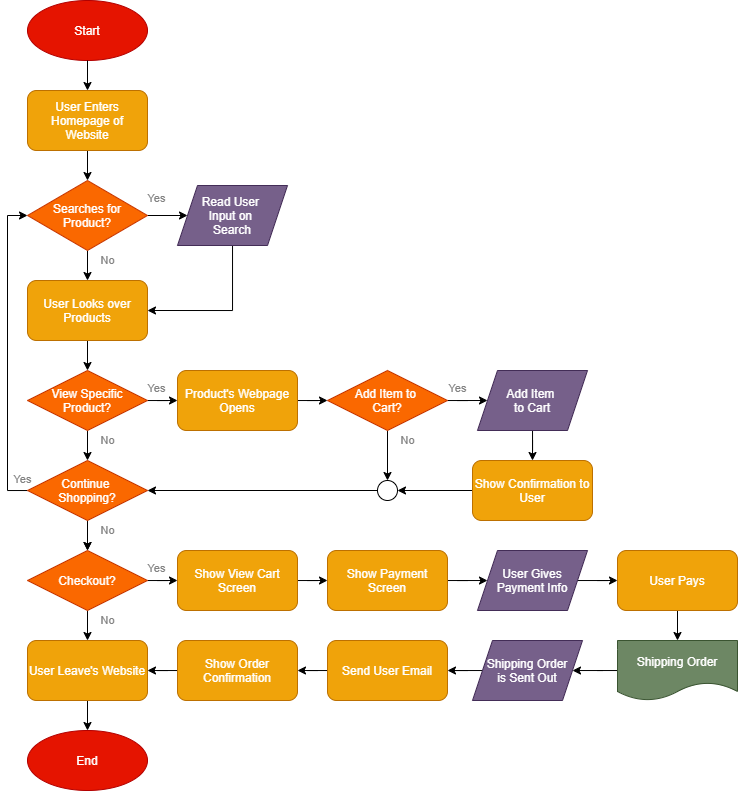

The diagram above was exported from draw.io. Its source (the exported page's mxGraphModel, read from the mxfile embedded in the PNG):
<mxGraphModel dx="600" dy="451" grid="1" gridSize="10" guides="1" tooltips="1" connect="1" arrows="1" fold="1" page="1" pageScale="1" pageWidth="850" pageHeight="1100" math="0" shadow="0">
  <root>
    <mxCell id="0" />
    <mxCell id="1" parent="0" />
    <mxCell id="2" value="Start" style="ellipse;whiteSpace=wrap;html=1;fillColor=#e51400;strokeColor=#B20000;fontColor=#ffffff;" parent="1" vertex="1">
      <mxGeometry x="160" width="120" height="60" as="geometry" />
    </mxCell>
    <mxCell id="27" style="edgeStyle=orthogonalEdgeStyle;rounded=0;orthogonalLoop=1;jettySize=auto;html=1;entryX=0.5;entryY=0;entryDx=0;entryDy=0;" parent="1" source="3" target="7" edge="1">
      <mxGeometry relative="1" as="geometry" />
    </mxCell>
    <mxCell id="3" value="User Enters Homepage of Website" style="rounded=1;whiteSpace=wrap;html=1;fillColor=#f0a30a;strokeColor=#BD7000;fontColor=#ffffff;" parent="1" vertex="1">
      <mxGeometry x="160" y="90" width="120" height="60" as="geometry" />
    </mxCell>
    <mxCell id="4" value="" style="endArrow=classic;html=1;exitX=0.5;exitY=1;exitDx=0;exitDy=0;entryX=0.5;entryY=0;entryDx=0;entryDy=0;" parent="1" source="2" target="3" edge="1">
      <mxGeometry width="50" height="50" relative="1" as="geometry">
        <mxPoint x="190" y="330" as="sourcePoint" />
        <mxPoint x="240" y="280" as="targetPoint" />
      </mxGeometry>
    </mxCell>
    <mxCell id="28" style="edgeStyle=orthogonalEdgeStyle;rounded=0;orthogonalLoop=1;jettySize=auto;html=1;entryX=0.5;entryY=0;entryDx=0;entryDy=0;" parent="1" source="7" target="16" edge="1">
      <mxGeometry relative="1" as="geometry" />
    </mxCell>
    <mxCell id="30" style="edgeStyle=orthogonalEdgeStyle;rounded=0;orthogonalLoop=1;jettySize=auto;html=1;" parent="1" source="7" target="15" edge="1">
      <mxGeometry relative="1" as="geometry" />
    </mxCell>
    <mxCell id="7" value="&lt;font style=&quot;font-size: 12px&quot;&gt;Searches for&lt;br&gt;Product?&lt;br&gt;&lt;/font&gt;" style="rhombus;whiteSpace=wrap;html=1;fillColor=#fa6800;strokeColor=#C73500;fontColor=#ffffff;" parent="1" vertex="1">
      <mxGeometry x="160" y="180" width="120" height="70" as="geometry" />
    </mxCell>
    <mxCell id="35" style="edgeStyle=orthogonalEdgeStyle;rounded=0;orthogonalLoop=1;jettySize=auto;html=1;entryX=1;entryY=0.5;entryDx=0;entryDy=0;" parent="1" source="15" target="16" edge="1">
      <mxGeometry relative="1" as="geometry">
        <Array as="points">
          <mxPoint x="365" y="310" />
        </Array>
      </mxGeometry>
    </mxCell>
    <mxCell id="15" value="Read User &lt;br&gt;Input on &lt;br&gt;Search" style="shape=parallelogram;perimeter=parallelogramPerimeter;whiteSpace=wrap;html=1;fixedSize=1;fillColor=#76608a;strokeColor=#432D57;fontColor=#ffffff;" parent="1" vertex="1">
      <mxGeometry x="310" y="185" width="110" height="60" as="geometry" />
    </mxCell>
    <mxCell id="32" style="edgeStyle=orthogonalEdgeStyle;rounded=0;orthogonalLoop=1;jettySize=auto;html=1;entryX=0.5;entryY=0;entryDx=0;entryDy=0;" parent="1" source="16" target="24" edge="1">
      <mxGeometry relative="1" as="geometry" />
    </mxCell>
    <mxCell id="16" value="User Looks over Products" style="rounded=1;whiteSpace=wrap;html=1;fillColor=#f0a30a;strokeColor=#BD7000;fontColor=#ffffff;" parent="1" vertex="1">
      <mxGeometry x="160" y="280" width="120" height="60" as="geometry" />
    </mxCell>
    <mxCell id="58" style="edgeStyle=orthogonalEdgeStyle;rounded=0;orthogonalLoop=1;jettySize=auto;html=1;entryX=0;entryY=0.5;entryDx=0;entryDy=0;fontColor=#000000;" parent="1" source="24" target="48" edge="1">
      <mxGeometry relative="1" as="geometry" />
    </mxCell>
    <mxCell id="67" style="edgeStyle=orthogonalEdgeStyle;rounded=0;orthogonalLoop=1;jettySize=auto;html=1;entryX=0.5;entryY=0;entryDx=0;entryDy=0;fontColor=#000000;" parent="1" source="24" target="61" edge="1">
      <mxGeometry relative="1" as="geometry" />
    </mxCell>
    <mxCell id="24" value="&lt;font style=&quot;font-size: 12px&quot;&gt;View Specific&lt;br&gt;Product?&lt;br&gt;&lt;/font&gt;" style="rhombus;whiteSpace=wrap;html=1;fillColor=#fa6800;strokeColor=#C73500;fontColor=#ffffff;" parent="1" vertex="1">
      <mxGeometry x="160" y="370" width="120" height="60" as="geometry" />
    </mxCell>
    <mxCell id="84" style="edgeStyle=orthogonalEdgeStyle;rounded=0;orthogonalLoop=1;jettySize=auto;html=1;entryX=0;entryY=0.5;entryDx=0;entryDy=0;fontColor=#FFFFFF;" parent="1" source="48" target="59" edge="1">
      <mxGeometry relative="1" as="geometry" />
    </mxCell>
    <mxCell id="48" value="Product's Webpage Opens" style="rounded=1;whiteSpace=wrap;html=1;fillColor=#f0a30a;strokeColor=#BD7000;fontColor=#ffffff;" parent="1" vertex="1">
      <mxGeometry x="310" y="370" width="120" height="60" as="geometry" />
    </mxCell>
    <mxCell id="88" style="edgeStyle=orthogonalEdgeStyle;rounded=0;orthogonalLoop=1;jettySize=auto;html=1;entryX=0.5;entryY=0;entryDx=0;entryDy=0;fontColor=#FFFFFF;" parent="1" source="59" target="87" edge="1">
      <mxGeometry relative="1" as="geometry" />
    </mxCell>
    <mxCell id="94" style="edgeStyle=orthogonalEdgeStyle;rounded=0;orthogonalLoop=1;jettySize=auto;html=1;entryX=0;entryY=0.5;entryDx=0;entryDy=0;fontColor=#FFFFFF;" parent="1" source="59" target="93" edge="1">
      <mxGeometry relative="1" as="geometry" />
    </mxCell>
    <mxCell id="59" value="&lt;font style=&quot;font-size: 12px&quot;&gt;Add Item to &lt;br&gt;Cart?&lt;br&gt;&lt;/font&gt;" style="rhombus;whiteSpace=wrap;html=1;fillColor=#fa6800;strokeColor=#C73500;fontColor=#ffffff;" parent="1" vertex="1">
      <mxGeometry x="460" y="370" width="120" height="60" as="geometry" />
    </mxCell>
    <mxCell id="64" style="edgeStyle=orthogonalEdgeStyle;rounded=0;orthogonalLoop=1;jettySize=auto;html=1;entryX=0.5;entryY=0;entryDx=0;entryDy=0;fontColor=#000000;" parent="1" source="61" target="63" edge="1">
      <mxGeometry relative="1" as="geometry" />
    </mxCell>
    <mxCell id="74" style="edgeStyle=orthogonalEdgeStyle;rounded=0;orthogonalLoop=1;jettySize=auto;html=1;entryX=0;entryY=0.5;entryDx=0;entryDy=0;fontColor=#000000;" parent="1" source="61" target="7" edge="1">
      <mxGeometry relative="1" as="geometry">
        <Array as="points">
          <mxPoint x="140" y="490" />
          <mxPoint x="140" y="215" />
        </Array>
      </mxGeometry>
    </mxCell>
    <mxCell id="137" value="" style="edgeStyle=orthogonalEdgeStyle;rounded=0;orthogonalLoop=1;jettySize=auto;html=1;" edge="1" parent="1" source="61" target="63">
      <mxGeometry relative="1" as="geometry" />
    </mxCell>
    <mxCell id="61" value="&lt;font style=&quot;font-size: 12px&quot;&gt;Continue &lt;br&gt;Shopping?&lt;br&gt;&lt;/font&gt;" style="rhombus;whiteSpace=wrap;html=1;fillColor=#fa6800;strokeColor=#C73500;fontColor=#ffffff;" parent="1" vertex="1">
      <mxGeometry x="160" y="460" width="120" height="60" as="geometry" />
    </mxCell>
    <mxCell id="70" style="edgeStyle=orthogonalEdgeStyle;rounded=0;orthogonalLoop=1;jettySize=auto;html=1;entryX=0.5;entryY=0;entryDx=0;entryDy=0;fontColor=#000000;" parent="1" source="63" target="69" edge="1">
      <mxGeometry relative="1" as="geometry" />
    </mxCell>
    <mxCell id="116" style="edgeStyle=orthogonalEdgeStyle;rounded=0;orthogonalLoop=1;jettySize=auto;html=1;entryX=0;entryY=0.5;entryDx=0;entryDy=0;fontColor=#FFFFFF;" parent="1" source="63" target="101" edge="1">
      <mxGeometry relative="1" as="geometry" />
    </mxCell>
    <mxCell id="63" value="&lt;font style=&quot;font-size: 12px&quot;&gt;Checkout?&lt;br&gt;&lt;/font&gt;" style="rhombus;whiteSpace=wrap;html=1;fillColor=#fa6800;strokeColor=#C73500;fontColor=#ffffff;" parent="1" vertex="1">
      <mxGeometry x="160" y="550" width="120" height="60" as="geometry" />
    </mxCell>
    <mxCell id="73" style="edgeStyle=orthogonalEdgeStyle;rounded=0;orthogonalLoop=1;jettySize=auto;html=1;entryX=0.5;entryY=0;entryDx=0;entryDy=0;fontColor=#000000;" parent="1" source="69" target="72" edge="1">
      <mxGeometry relative="1" as="geometry" />
    </mxCell>
    <mxCell id="69" value="User Leave's Website" style="rounded=1;whiteSpace=wrap;html=1;fillColor=#f0a30a;strokeColor=#BD7000;fontColor=#ffffff;" parent="1" vertex="1">
      <mxGeometry x="160" y="640" width="120" height="60" as="geometry" />
    </mxCell>
    <mxCell id="72" value="End" style="ellipse;whiteSpace=wrap;html=1;fillColor=#e51400;strokeColor=#B20000;fontColor=#ffffff;" parent="1" vertex="1">
      <mxGeometry x="160" y="730" width="120" height="60" as="geometry" />
    </mxCell>
    <mxCell id="89" style="edgeStyle=orthogonalEdgeStyle;rounded=0;orthogonalLoop=1;jettySize=auto;html=1;entryX=1;entryY=0.5;entryDx=0;entryDy=0;fontColor=#FFFFFF;" parent="1" source="87" target="61" edge="1">
      <mxGeometry relative="1" as="geometry" />
    </mxCell>
    <mxCell id="87" value="X" style="ellipse;whiteSpace=wrap;html=1;aspect=fixed;fontColor=#FFFFFF;" parent="1" vertex="1">
      <mxGeometry x="510" y="480" width="20" height="20" as="geometry" />
    </mxCell>
    <mxCell id="96" style="edgeStyle=orthogonalEdgeStyle;rounded=0;orthogonalLoop=1;jettySize=auto;html=1;entryX=0.5;entryY=0;entryDx=0;entryDy=0;fontColor=#FFFFFF;" parent="1" source="93" target="95" edge="1">
      <mxGeometry relative="1" as="geometry" />
    </mxCell>
    <mxCell id="93" value="Add Item &lt;br&gt;to Cart" style="shape=parallelogram;perimeter=parallelogramPerimeter;whiteSpace=wrap;html=1;fixedSize=1;fillColor=#76608a;strokeColor=#432D57;fontColor=#ffffff;" parent="1" vertex="1">
      <mxGeometry x="610" y="370" width="110" height="60" as="geometry" />
    </mxCell>
    <mxCell id="97" style="edgeStyle=orthogonalEdgeStyle;rounded=0;orthogonalLoop=1;jettySize=auto;html=1;entryX=1;entryY=0.5;entryDx=0;entryDy=0;fontColor=#FFFFFF;" parent="1" source="95" target="87" edge="1">
      <mxGeometry relative="1" as="geometry" />
    </mxCell>
    <mxCell id="95" value="Show Confirmation to User" style="rounded=1;whiteSpace=wrap;html=1;fillColor=#f0a30a;strokeColor=#BD7000;fontColor=#ffffff;" parent="1" vertex="1">
      <mxGeometry x="605" y="460" width="120" height="60" as="geometry" />
    </mxCell>
    <mxCell id="117" style="edgeStyle=orthogonalEdgeStyle;rounded=0;orthogonalLoop=1;jettySize=auto;html=1;entryX=0;entryY=0.5;entryDx=0;entryDy=0;fontColor=#FFFFFF;" parent="1" source="101" target="102" edge="1">
      <mxGeometry relative="1" as="geometry" />
    </mxCell>
    <mxCell id="101" value="Show View Cart Screen" style="rounded=1;whiteSpace=wrap;html=1;fillColor=#f0a30a;strokeColor=#BD7000;fontColor=#ffffff;" parent="1" vertex="1">
      <mxGeometry x="310" y="550" width="120" height="60" as="geometry" />
    </mxCell>
    <mxCell id="106" style="edgeStyle=orthogonalEdgeStyle;rounded=0;orthogonalLoop=1;jettySize=auto;html=1;fontColor=#FFFFFF;" parent="1" source="102" target="103" edge="1">
      <mxGeometry relative="1" as="geometry" />
    </mxCell>
    <mxCell id="102" value="Show Payment Screen" style="rounded=1;whiteSpace=wrap;html=1;fillColor=#f0a30a;strokeColor=#BD7000;fontColor=#ffffff;" parent="1" vertex="1">
      <mxGeometry x="460" y="550" width="120" height="60" as="geometry" />
    </mxCell>
    <mxCell id="119" style="edgeStyle=orthogonalEdgeStyle;rounded=0;orthogonalLoop=1;jettySize=auto;html=1;entryX=0;entryY=0.5;entryDx=0;entryDy=0;fontColor=#FFFFFF;" parent="1" source="103" target="105" edge="1">
      <mxGeometry relative="1" as="geometry" />
    </mxCell>
    <mxCell id="103" value="User Gives Payment Info" style="shape=parallelogram;perimeter=parallelogramPerimeter;whiteSpace=wrap;html=1;fixedSize=1;fillColor=#76608a;strokeColor=#432D57;fontColor=#ffffff;" parent="1" vertex="1">
      <mxGeometry x="610" y="550" width="110" height="60" as="geometry" />
    </mxCell>
    <mxCell id="115" style="edgeStyle=orthogonalEdgeStyle;rounded=0;orthogonalLoop=1;jettySize=auto;html=1;entryX=1;entryY=0.5;entryDx=0;entryDy=0;fontColor=#FFFFFF;" parent="1" source="104" target="69" edge="1">
      <mxGeometry relative="1" as="geometry" />
    </mxCell>
    <mxCell id="104" value="Show Order Confirmation" style="rounded=1;whiteSpace=wrap;html=1;fillColor=#f0a30a;strokeColor=#BD7000;fontColor=#ffffff;" parent="1" vertex="1">
      <mxGeometry x="310" y="640" width="120" height="60" as="geometry" />
    </mxCell>
    <mxCell id="113" style="edgeStyle=orthogonalEdgeStyle;rounded=0;orthogonalLoop=1;jettySize=auto;html=1;entryX=0.5;entryY=0;entryDx=0;entryDy=0;fontColor=#FFFFFF;" parent="1" source="105" target="111" edge="1">
      <mxGeometry relative="1" as="geometry" />
    </mxCell>
    <mxCell id="105" value="User Pays" style="rounded=1;whiteSpace=wrap;html=1;fillColor=#f0a30a;strokeColor=#BD7000;fontColor=#ffffff;" parent="1" vertex="1">
      <mxGeometry x="750" y="550" width="120" height="60" as="geometry" />
    </mxCell>
    <mxCell id="121" style="edgeStyle=orthogonalEdgeStyle;rounded=0;orthogonalLoop=1;jettySize=auto;html=1;entryX=1;entryY=0.5;entryDx=0;entryDy=0;fontColor=#FFFFFF;" parent="1" source="108" target="120" edge="1">
      <mxGeometry relative="1" as="geometry" />
    </mxCell>
    <mxCell id="108" value="Shipping Order&lt;br&gt;is Sent Out" style="shape=parallelogram;perimeter=parallelogramPerimeter;whiteSpace=wrap;html=1;fixedSize=1;fillColor=#76608a;strokeColor=#432D57;fontColor=#ffffff;" parent="1" vertex="1">
      <mxGeometry x="605" y="640" width="110" height="60" as="geometry" />
    </mxCell>
    <mxCell id="114" style="edgeStyle=orthogonalEdgeStyle;rounded=0;orthogonalLoop=1;jettySize=auto;html=1;fontColor=#FFFFFF;" parent="1" source="111" target="108" edge="1">
      <mxGeometry relative="1" as="geometry" />
    </mxCell>
    <mxCell id="111" value="Shipping Order" style="shape=document;whiteSpace=wrap;html=1;boundedLbl=1;fontColor=#ffffff;fillColor=#6d8764;strokeColor=#3A5431;" parent="1" vertex="1">
      <mxGeometry x="750" y="640" width="120" height="60" as="geometry" />
    </mxCell>
    <mxCell id="122" style="edgeStyle=orthogonalEdgeStyle;rounded=0;orthogonalLoop=1;jettySize=auto;html=1;entryX=1;entryY=0.5;entryDx=0;entryDy=0;fontColor=#FFFFFF;" parent="1" source="120" target="104" edge="1">
      <mxGeometry relative="1" as="geometry" />
    </mxCell>
    <mxCell id="120" value="Send User Email" style="rounded=1;whiteSpace=wrap;html=1;fillColor=#f0a30a;strokeColor=#BD7000;fontColor=#ffffff;" parent="1" vertex="1">
      <mxGeometry x="460" y="640" width="120" height="60" as="geometry" />
    </mxCell>
    <mxCell id="123" value="Yes" style="edgeLabel;html=1;align=center;verticalAlign=middle;resizable=0;points=[];labelBackgroundColor=none;fontColor=#828282;" vertex="1" connectable="0" parent="1">
      <mxGeometry x="290.0022222222222" y="190" as="geometry">
        <mxPoint x="-1" y="8" as="offset" />
      </mxGeometry>
    </mxCell>
    <mxCell id="131" value="Yes" style="edgeLabel;html=1;align=center;verticalAlign=middle;resizable=0;points=[];labelBackgroundColor=none;fontColor=#828282;" vertex="1" connectable="0" parent="1">
      <mxGeometry x="290" y="380" as="geometry">
        <mxPoint x="-1" y="8" as="offset" />
      </mxGeometry>
    </mxCell>
    <mxCell id="132" value="Yes" style="edgeLabel;html=1;align=center;verticalAlign=middle;resizable=0;points=[];labelBackgroundColor=none;fontColor=#828282;" vertex="1" connectable="0" parent="1">
      <mxGeometry x="290" y="560" as="geometry">
        <mxPoint x="-1" y="8" as="offset" />
      </mxGeometry>
    </mxCell>
    <mxCell id="133" value="Yes" style="edgeLabel;html=1;align=center;verticalAlign=middle;resizable=0;points=[];labelBackgroundColor=none;fontColor=#828282;" vertex="1" connectable="0" parent="1">
      <mxGeometry x="591" y="380" as="geometry">
        <mxPoint x="-1" y="8" as="offset" />
      </mxGeometry>
    </mxCell>
    <mxCell id="134" value="No" style="edgeLabel;html=1;align=center;verticalAlign=middle;resizable=0;points=[];labelBackgroundColor=none;fontColor=#828282;" vertex="1" connectable="0" parent="1">
      <mxGeometry x="240" y="260" as="geometry" />
    </mxCell>
    <mxCell id="136" value="No" style="edgeLabel;html=1;align=center;verticalAlign=middle;resizable=0;points=[];labelBackgroundColor=none;fontColor=#828282;" vertex="1" connectable="0" parent="1">
      <mxGeometry x="240" y="440" as="geometry" />
    </mxCell>
    <mxCell id="138" value="No" style="edgeLabel;html=1;align=center;verticalAlign=middle;resizable=0;points=[];labelBackgroundColor=none;fontColor=#828282;" vertex="1" connectable="0" parent="1">
      <mxGeometry x="240" y="530" as="geometry" />
    </mxCell>
    <mxCell id="139" value="No" style="edgeLabel;html=1;align=center;verticalAlign=middle;resizable=0;points=[];labelBackgroundColor=none;fontColor=#828282;" vertex="1" connectable="0" parent="1">
      <mxGeometry x="540" y="440" as="geometry" />
    </mxCell>
    <mxCell id="140" value="No" style="edgeLabel;html=1;align=center;verticalAlign=middle;resizable=0;points=[];labelBackgroundColor=none;fontColor=#828282;" vertex="1" connectable="0" parent="1">
      <mxGeometry x="240" y="620" as="geometry" />
    </mxCell>
    <mxCell id="141" value="Yes" style="edgeLabel;html=1;align=center;verticalAlign=middle;resizable=0;points=[];labelBackgroundColor=none;fontColor=#828282;" vertex="1" connectable="0" parent="1">
      <mxGeometry x="160" y="480" as="geometry">
        <mxPoint x="-5" y="-1" as="offset" />
      </mxGeometry>
    </mxCell>
  </root>
</mxGraphModel>